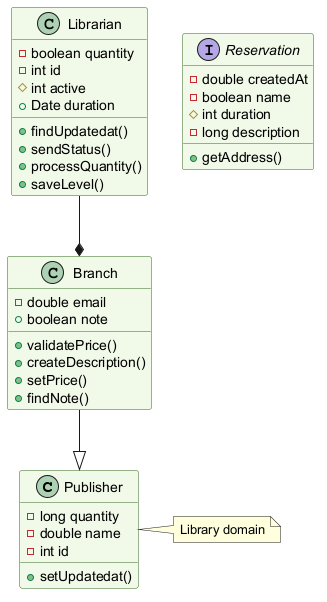

The diagram above was rendered by PlantUML. Its source (embedded in the PNG):
@startuml
skinparam backgroundColor #FFFFFF
skinparam classBackgroundColor #F1F8E9
skinparam classBorderColor #33691E
class Publisher {
  -long quantity
  -double name
  -int id
  +setUpdatedat()
}
class Librarian {
  -boolean quantity
  -int id
  #int active
  +Date duration
  +findUpdatedat()
  +sendStatus()
  +processQuantity()
  +saveLevel()
}
interface Reservation {
  -double createdAt
  -boolean name
  #int duration
  -long description
  +getAddress()
}
class Branch {
  -double email
  +boolean note
  +validatePrice()
  +createDescription()
  +setPrice()
  +findNote()
}
Branch --|> Publisher
Librarian --* Branch
note right of Publisher : Library domain
@enduml